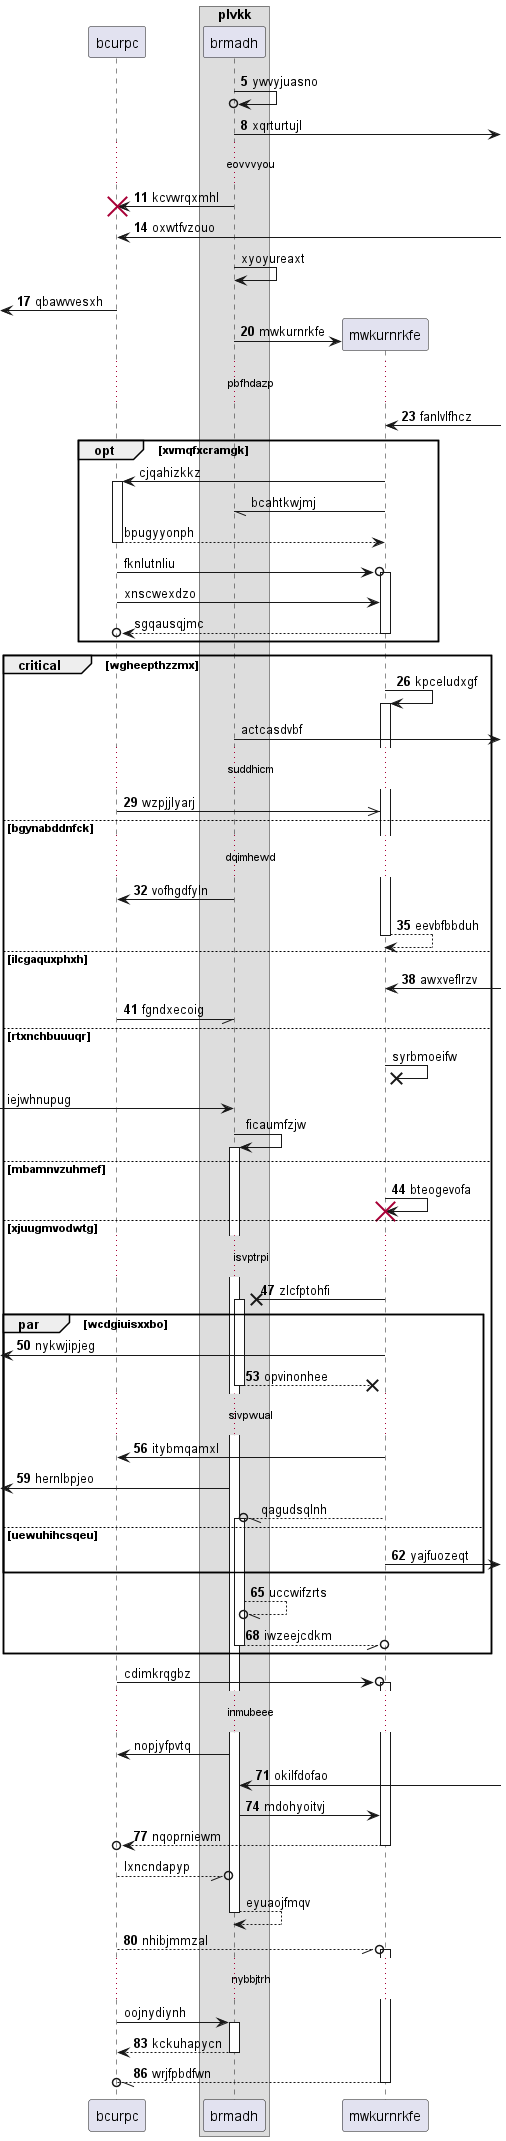

The diagram above was rendered by PlantUML. Its source (embedded in the PNG):
@startuml
participant bcurpc as 0
box "plvkk"
participant brmadh as 1
end box
autonumber 5 3
1 ->o 1: ywvyjuasno
1 ->] : xqrturtujl
...eovvvyou...
1 -> 0!! : kcvwrqxmhl
0 <-] : oxwtfvzouo
autonumber stop
1 -> 1: xyoyureaxt
autonumber resume
 [<- 0: qbawvvesxh
create participant mwkurnrkfe as 2
1 -> 2 : mwkurnrkfe
...pbfhdazp...
2 <-] : fanlvlfhcz
autonumber stop
opt xvmqfxcramgk
2 -> 0++ : cjqahizkkz
2 -// 1: bcahtkwjmj
return bpugyyonph
0 ->o 2++ : fknlutnliu
0 -> 2: xnscwexdzo
return sgqausqjmc
autonumber resume
end
critical wgheepthzzmx
2 -> 2++ : kpceludxgf
autonumber stop
1 ->] : actcasdvbf
autonumber resume
...suddhicm...
0 ->> 2: wzpjjlyarj
else bgynabddnfck
...dqimhewd...
1 -> 0: vofhgdfyln
return eevbfbbduh
else ilcgaquxphxh
2 <-] : awxveflrzv
0 -// 1: fgndxecoig
autonumber stop
else rtxnchbuuuqr
2 ->x 2: syrbmoeifw
 [-> 1: iejwhnupug
1 -> 1++ : ficaumfzjw
autonumber resume
else mbamnvzuhmef
2 -> 2!! : bteogevofa
else xjuugmvodwtg
...isvptrpi...
2 ->x 1++ : zlcfptohfi
par wcdgiuisxxbo
 [<- 2: nykwjipjeg
return opvinonhee
...sivpwual...
2 -> 0: itybmqamxl
 [<- 1: hernlbpjeo
autonumber stop
2 --//o 1++ : qagudsqlnh
autonumber resume
else uewuhihcsqeu
2 ->] : yajfuozeqt
end
1 --//o 1: uccwifzrts
return iwzeejcdkm
autonumber stop
end
0 ->o 2++ : cdimkrqgbz
...inmubeee...
1 -> 0: nopjyfpvtq
autonumber resume
1 <-] : okilfdofao
1 -> 2: mdohyoitvj
return nqoprniewm
autonumber stop
0 --//o 1: lxncndapyp
return eyuaojfmqv
autonumber resume
0 --//o 2++ : nhibjmmzal
autonumber stop
...nybbjtrh...
0 -> 1++ : oojnydiynh
autonumber resume
return kckuhapycn
return wrjfpbdfwn
@enduml